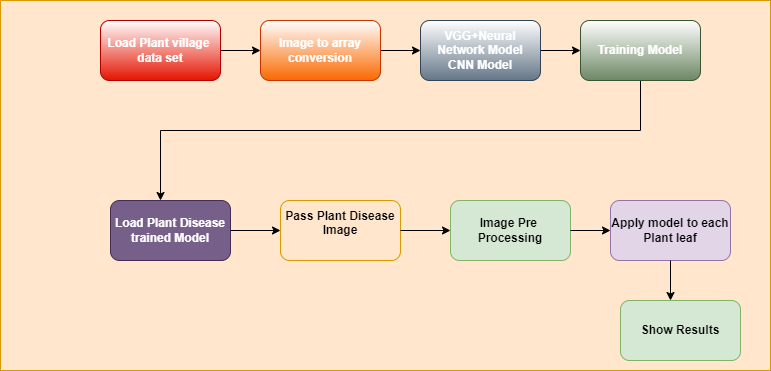

The diagram above was exported from draw.io. Its source (the exported page's mxGraphModel, read from the mxfile embedded in the PNG):
<mxGraphModel dx="862" dy="425" grid="1" gridSize="10" guides="1" tooltips="1" connect="1" arrows="1" fold="1" page="1" pageScale="1" pageWidth="850" pageHeight="1100" math="0" shadow="0">
  <root>
    <mxCell id="0" />
    <mxCell id="1" parent="0" />
    <mxCell id="utqmrrmNpIl_zZ6CMkSj-1" value="" style="rounded=0;whiteSpace=wrap;html=1;fillColor=#ffe6cc;strokeColor=#d79b00;gradientColor=none;" vertex="1" parent="1">
      <mxGeometry x="270" y="190" width="770" height="370" as="geometry" />
    </mxCell>
    <mxCell id="utqmrrmNpIl_zZ6CMkSj-2" style="edgeStyle=orthogonalEdgeStyle;rounded=0;orthogonalLoop=1;jettySize=auto;html=1;entryX=0;entryY=0.5;entryDx=0;entryDy=0;" edge="1" parent="1" source="utqmrrmNpIl_zZ6CMkSj-3" target="utqmrrmNpIl_zZ6CMkSj-5">
      <mxGeometry relative="1" as="geometry" />
    </mxCell>
    <mxCell id="utqmrrmNpIl_zZ6CMkSj-3" value="&lt;b&gt;Load Plant village&amp;nbsp;&lt;br&gt;data set&lt;br&gt;&lt;/b&gt;" style="rounded=1;whiteSpace=wrap;html=1;fillColor=#e51400;strokeColor=#B20000;fontColor=#ffffff;gradientColor=#ffffff;gradientDirection=north;" vertex="1" parent="1">
      <mxGeometry x="370" y="210" width="120" height="60" as="geometry" />
    </mxCell>
    <mxCell id="utqmrrmNpIl_zZ6CMkSj-4" style="edgeStyle=orthogonalEdgeStyle;rounded=0;orthogonalLoop=1;jettySize=auto;html=1;entryX=0;entryY=0.5;entryDx=0;entryDy=0;" edge="1" parent="1" source="utqmrrmNpIl_zZ6CMkSj-5" target="utqmrrmNpIl_zZ6CMkSj-7">
      <mxGeometry relative="1" as="geometry" />
    </mxCell>
    <mxCell id="utqmrrmNpIl_zZ6CMkSj-5" value="&lt;b&gt;Image to array conversion&lt;/b&gt;" style="rounded=1;whiteSpace=wrap;html=1;fillColor=#fa6800;strokeColor=#C73500;fontColor=#ffffff;gradientColor=#ffffff;gradientDirection=north;" vertex="1" parent="1">
      <mxGeometry x="530" y="210" width="120" height="60" as="geometry" />
    </mxCell>
    <mxCell id="utqmrrmNpIl_zZ6CMkSj-6" style="edgeStyle=orthogonalEdgeStyle;rounded=0;orthogonalLoop=1;jettySize=auto;html=1;entryX=0;entryY=0.5;entryDx=0;entryDy=0;" edge="1" parent="1" source="utqmrrmNpIl_zZ6CMkSj-7" target="utqmrrmNpIl_zZ6CMkSj-9">
      <mxGeometry relative="1" as="geometry" />
    </mxCell>
    <mxCell id="utqmrrmNpIl_zZ6CMkSj-7" value="&lt;b&gt;VGG+Neural Network Model&lt;br&gt;CNN Model&lt;br&gt;&lt;/b&gt;" style="rounded=1;whiteSpace=wrap;html=1;fillColor=#647687;strokeColor=#314354;fontColor=#ffffff;gradientColor=#ffffff;gradientDirection=north;" vertex="1" parent="1">
      <mxGeometry x="690" y="210" width="120" height="60" as="geometry" />
    </mxCell>
    <mxCell id="utqmrrmNpIl_zZ6CMkSj-8" style="edgeStyle=orthogonalEdgeStyle;rounded=0;orthogonalLoop=1;jettySize=auto;html=1;" edge="1" parent="1" source="utqmrrmNpIl_zZ6CMkSj-9" target="utqmrrmNpIl_zZ6CMkSj-10">
      <mxGeometry relative="1" as="geometry">
        <Array as="points">
          <mxPoint x="910" y="320" />
          <mxPoint x="430" y="320" />
        </Array>
      </mxGeometry>
    </mxCell>
    <mxCell id="utqmrrmNpIl_zZ6CMkSj-9" value="&lt;b&gt;Training Model&lt;/b&gt;" style="rounded=1;whiteSpace=wrap;html=1;fillColor=#6d8764;strokeColor=#3A5431;fontColor=#ffffff;gradientColor=#ffffff;gradientDirection=north;" vertex="1" parent="1">
      <mxGeometry x="850" y="210" width="120" height="60" as="geometry" />
    </mxCell>
    <mxCell id="utqmrrmNpIl_zZ6CMkSj-10" value="&lt;b&gt;Load Plant Disease&lt;br&gt;trained Model&lt;br&gt;&lt;/b&gt;" style="rounded=1;whiteSpace=wrap;html=1;fillColor=#76608a;strokeColor=#432D57;fontColor=#ffffff;gradientColor=none;gradientDirection=north;" vertex="1" parent="1">
      <mxGeometry x="380" y="390" width="120" height="60" as="geometry" />
    </mxCell>
    <mxCell id="utqmrrmNpIl_zZ6CMkSj-13" value="&lt;b&gt;Pass Plant Disease&lt;br&gt;Image&lt;br&gt;&lt;br&gt;&lt;/b&gt;" style="rounded=1;whiteSpace=wrap;html=1;fillColor=#ffe6cc;strokeColor=#d79b00;gradientDirection=north;" vertex="1" parent="1">
      <mxGeometry x="550" y="390" width="120" height="60" as="geometry" />
    </mxCell>
    <mxCell id="utqmrrmNpIl_zZ6CMkSj-14" value="&lt;b&gt;Image Pre&amp;nbsp;&lt;br&gt;Processing&lt;br&gt;&lt;/b&gt;" style="rounded=1;whiteSpace=wrap;html=1;fillColor=#d5e8d4;strokeColor=#82b366;gradientDirection=north;" vertex="1" parent="1">
      <mxGeometry x="720" y="390" width="120" height="60" as="geometry" />
    </mxCell>
    <mxCell id="utqmrrmNpIl_zZ6CMkSj-15" value="&lt;b&gt;Apply model to each Plant leaf&lt;br&gt;&lt;/b&gt;" style="rounded=1;whiteSpace=wrap;html=1;fillColor=#e1d5e7;strokeColor=#9673a6;gradientDirection=north;" vertex="1" parent="1">
      <mxGeometry x="880" y="390" width="120" height="60" as="geometry" />
    </mxCell>
    <mxCell id="utqmrrmNpIl_zZ6CMkSj-17" value="" style="endArrow=classic;html=1;rounded=0;exitX=1;exitY=0.5;exitDx=0;exitDy=0;entryX=0;entryY=0.5;entryDx=0;entryDy=0;" edge="1" parent="1" source="utqmrrmNpIl_zZ6CMkSj-10" target="utqmrrmNpIl_zZ6CMkSj-13">
      <mxGeometry width="50" height="50" relative="1" as="geometry">
        <mxPoint x="620" y="440" as="sourcePoint" />
        <mxPoint x="670" y="390" as="targetPoint" />
      </mxGeometry>
    </mxCell>
    <mxCell id="utqmrrmNpIl_zZ6CMkSj-19" value="" style="endArrow=classic;html=1;rounded=0;exitX=1;exitY=0.5;exitDx=0;exitDy=0;entryX=0;entryY=0.5;entryDx=0;entryDy=0;" edge="1" parent="1" source="utqmrrmNpIl_zZ6CMkSj-13" target="utqmrrmNpIl_zZ6CMkSj-14">
      <mxGeometry width="50" height="50" relative="1" as="geometry">
        <mxPoint x="620" y="440" as="sourcePoint" />
        <mxPoint x="670" y="390" as="targetPoint" />
      </mxGeometry>
    </mxCell>
    <mxCell id="utqmrrmNpIl_zZ6CMkSj-20" value="" style="endArrow=classic;html=1;rounded=0;exitX=1;exitY=0.5;exitDx=0;exitDy=0;entryX=0;entryY=0.5;entryDx=0;entryDy=0;" edge="1" parent="1" source="utqmrrmNpIl_zZ6CMkSj-14" target="utqmrrmNpIl_zZ6CMkSj-15">
      <mxGeometry width="50" height="50" relative="1" as="geometry">
        <mxPoint x="620" y="440" as="sourcePoint" />
        <mxPoint x="670" y="390" as="targetPoint" />
      </mxGeometry>
    </mxCell>
    <mxCell id="utqmrrmNpIl_zZ6CMkSj-21" value="&lt;b&gt;Show Results&lt;br&gt;&lt;/b&gt;" style="rounded=1;whiteSpace=wrap;html=1;fillColor=#d5e8d4;strokeColor=#82b366;gradientDirection=north;" vertex="1" parent="1">
      <mxGeometry x="890" y="490" width="120" height="60" as="geometry" />
    </mxCell>
    <mxCell id="utqmrrmNpIl_zZ6CMkSj-22" value="" style="endArrow=classic;html=1;rounded=0;exitX=0.5;exitY=1;exitDx=0;exitDy=0;" edge="1" parent="1" source="utqmrrmNpIl_zZ6CMkSj-15">
      <mxGeometry width="50" height="50" relative="1" as="geometry">
        <mxPoint x="620" y="450" as="sourcePoint" />
        <mxPoint x="940" y="490" as="targetPoint" />
      </mxGeometry>
    </mxCell>
  </root>
</mxGraphModel>